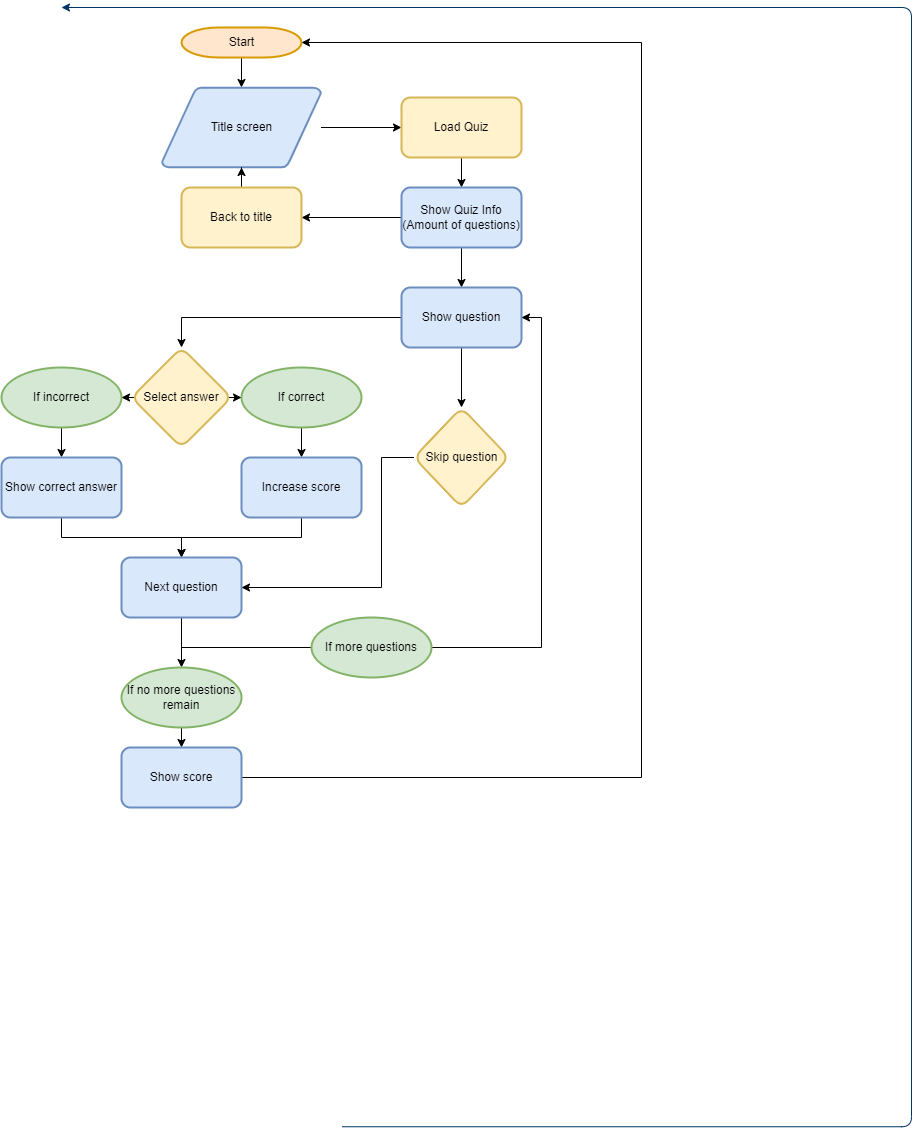

The diagram above was exported from draw.io. Its source (the exported page's mxGraphModel, read from the mxfile embedded in the PNG):
<mxGraphModel dx="1038" dy="1374" grid="1" gridSize="10" guides="1" tooltips="1" connect="1" arrows="1" fold="1" page="1" pageScale="1" pageWidth="1169" pageHeight="827" background="none" math="0" shadow="0">
  <root>
    <mxCell id="0" />
    <mxCell id="1" parent="0" />
    <mxCell id="u00ezBZ-7AT5Ocy9s-Wc-60" value="" style="edgeStyle=orthogonalEdgeStyle;rounded=0;orthogonalLoop=1;jettySize=auto;html=1;" parent="1" source="2" target="3" edge="1">
      <mxGeometry relative="1" as="geometry" />
    </mxCell>
    <mxCell id="2" value="Start" style="shape=mxgraph.flowchart.terminator;strokeWidth=2;gradientDirection=north;fontStyle=0;html=1;fillColor=#ffe6cc;strokeColor=#d79b00;" parent="1" vertex="1">
      <mxGeometry x="220" y="20" width="120" height="30" as="geometry" />
    </mxCell>
    <mxCell id="u00ezBZ-7AT5Ocy9s-Wc-66" value="" style="edgeStyle=orthogonalEdgeStyle;rounded=0;orthogonalLoop=1;jettySize=auto;html=1;" parent="1" source="3" target="u00ezBZ-7AT5Ocy9s-Wc-65" edge="1">
      <mxGeometry relative="1" as="geometry" />
    </mxCell>
    <mxCell id="3" value="Title screen" style="shape=mxgraph.flowchart.data;strokeWidth=2;gradientDirection=north;fontStyle=0;html=1;fillColor=#dae8fc;strokeColor=#6c8ebf;" parent="1" vertex="1">
      <mxGeometry x="200.5" y="80" width="159" height="80" as="geometry" />
    </mxCell>
    <mxCell id="45" value="" style="edgeStyle=elbowEdgeStyle;elbow=horizontal;exitX=1;exitY=0.5;exitPerimeter=0;entryX=0.905;entryY=0.5;entryPerimeter=0;fontStyle=1;strokeColor=#003366;strokeWidth=1;html=1;" parent="1" edge="1">
      <mxGeometry width="100" height="100" as="geometry">
        <mxPoint x="380.5" y="1119.25" as="sourcePoint" />
        <mxPoint x="100" as="targetPoint" />
        <Array as="points">
          <mxPoint x="950" y="1320" />
        </Array>
      </mxGeometry>
    </mxCell>
    <mxCell id="u00ezBZ-7AT5Ocy9s-Wc-70" value="" style="edgeStyle=orthogonalEdgeStyle;rounded=0;orthogonalLoop=1;jettySize=auto;html=1;" parent="1" source="u00ezBZ-7AT5Ocy9s-Wc-65" target="u00ezBZ-7AT5Ocy9s-Wc-69" edge="1">
      <mxGeometry relative="1" as="geometry" />
    </mxCell>
    <mxCell id="u00ezBZ-7AT5Ocy9s-Wc-65" value="Load Quiz" style="rounded=1;whiteSpace=wrap;html=1;strokeWidth=2;gradientDirection=north;fontStyle=0;fillColor=#fff2cc;strokeColor=#d6b656;" parent="1" vertex="1">
      <mxGeometry x="440" y="90" width="120" height="60" as="geometry" />
    </mxCell>
    <mxCell id="u00ezBZ-7AT5Ocy9s-Wc-74" value="" style="edgeStyle=orthogonalEdgeStyle;rounded=0;orthogonalLoop=1;jettySize=auto;html=1;" parent="1" source="u00ezBZ-7AT5Ocy9s-Wc-69" target="u00ezBZ-7AT5Ocy9s-Wc-73" edge="1">
      <mxGeometry relative="1" as="geometry" />
    </mxCell>
    <mxCell id="u00ezBZ-7AT5Ocy9s-Wc-78" value="" style="edgeStyle=orthogonalEdgeStyle;rounded=0;orthogonalLoop=1;jettySize=auto;html=1;" parent="1" source="u00ezBZ-7AT5Ocy9s-Wc-69" target="u00ezBZ-7AT5Ocy9s-Wc-77" edge="1">
      <mxGeometry relative="1" as="geometry" />
    </mxCell>
    <mxCell id="u00ezBZ-7AT5Ocy9s-Wc-69" value="Show Quiz Info&lt;br&gt;(Amount of questions)" style="rounded=1;whiteSpace=wrap;html=1;strokeWidth=2;gradientDirection=north;fontStyle=0;fillColor=#dae8fc;strokeColor=#6c8ebf;" parent="1" vertex="1">
      <mxGeometry x="440" y="180" width="120" height="60" as="geometry" />
    </mxCell>
    <mxCell id="u00ezBZ-7AT5Ocy9s-Wc-76" value="" style="edgeStyle=orthogonalEdgeStyle;rounded=0;orthogonalLoop=1;jettySize=auto;html=1;" parent="1" source="u00ezBZ-7AT5Ocy9s-Wc-73" edge="1">
      <mxGeometry relative="1" as="geometry">
        <mxPoint x="280" y="160" as="targetPoint" />
      </mxGeometry>
    </mxCell>
    <mxCell id="u00ezBZ-7AT5Ocy9s-Wc-73" value="Back to title" style="rounded=1;whiteSpace=wrap;html=1;strokeWidth=2;gradientDirection=north;fontStyle=0;fillColor=#fff2cc;strokeColor=#d6b656;" parent="1" vertex="1">
      <mxGeometry x="220" y="180" width="120" height="60" as="geometry" />
    </mxCell>
    <mxCell id="u00ezBZ-7AT5Ocy9s-Wc-84" value="" style="edgeStyle=orthogonalEdgeStyle;rounded=0;orthogonalLoop=1;jettySize=auto;html=1;exitX=0;exitY=0.5;exitDx=0;exitDy=0;" parent="1" source="u00ezBZ-7AT5Ocy9s-Wc-77" target="u00ezBZ-7AT5Ocy9s-Wc-81" edge="1">
      <mxGeometry relative="1" as="geometry">
        <mxPoint x="380" y="300" as="sourcePoint" />
        <Array as="points">
          <mxPoint x="220" y="310" />
        </Array>
      </mxGeometry>
    </mxCell>
    <mxCell id="u00ezBZ-7AT5Ocy9s-Wc-98" value="" style="edgeStyle=orthogonalEdgeStyle;rounded=0;orthogonalLoop=1;jettySize=auto;html=1;" parent="1" source="u00ezBZ-7AT5Ocy9s-Wc-77" target="u00ezBZ-7AT5Ocy9s-Wc-97" edge="1">
      <mxGeometry relative="1" as="geometry" />
    </mxCell>
    <mxCell id="u00ezBZ-7AT5Ocy9s-Wc-77" value="Show question" style="rounded=1;whiteSpace=wrap;html=1;strokeWidth=2;gradientDirection=north;fontStyle=0;fillColor=#dae8fc;strokeColor=#6c8ebf;" parent="1" vertex="1">
      <mxGeometry x="440" y="280" width="120" height="60" as="geometry" />
    </mxCell>
    <mxCell id="u00ezBZ-7AT5Ocy9s-Wc-86" value="" style="edgeStyle=orthogonalEdgeStyle;rounded=0;orthogonalLoop=1;jettySize=auto;html=1;" parent="1" source="u00ezBZ-7AT5Ocy9s-Wc-81" target="u00ezBZ-7AT5Ocy9s-Wc-85" edge="1">
      <mxGeometry relative="1" as="geometry" />
    </mxCell>
    <mxCell id="u00ezBZ-7AT5Ocy9s-Wc-88" value="" style="edgeStyle=orthogonalEdgeStyle;rounded=0;orthogonalLoop=1;jettySize=auto;html=1;" parent="1" source="u00ezBZ-7AT5Ocy9s-Wc-81" target="u00ezBZ-7AT5Ocy9s-Wc-87" edge="1">
      <mxGeometry relative="1" as="geometry" />
    </mxCell>
    <mxCell id="u00ezBZ-7AT5Ocy9s-Wc-81" value="Select answer" style="rhombus;whiteSpace=wrap;html=1;rounded=1;strokeWidth=2;gradientDirection=north;fontStyle=0;fillColor=#fff2cc;strokeColor=#d6b656;" parent="1" vertex="1">
      <mxGeometry x="170" y="340" width="100" height="100" as="geometry" />
    </mxCell>
    <mxCell id="u00ezBZ-7AT5Ocy9s-Wc-90" value="" style="edgeStyle=orthogonalEdgeStyle;rounded=0;orthogonalLoop=1;jettySize=auto;html=1;" parent="1" source="u00ezBZ-7AT5Ocy9s-Wc-85" target="u00ezBZ-7AT5Ocy9s-Wc-89" edge="1">
      <mxGeometry relative="1" as="geometry" />
    </mxCell>
    <mxCell id="u00ezBZ-7AT5Ocy9s-Wc-85" value="If correct" style="ellipse;whiteSpace=wrap;html=1;rounded=1;strokeWidth=2;gradientDirection=north;fontStyle=0;fillColor=#d5e8d4;strokeColor=#82b366;" parent="1" vertex="1">
      <mxGeometry x="280" y="360" width="120" height="60" as="geometry" />
    </mxCell>
    <mxCell id="u00ezBZ-7AT5Ocy9s-Wc-92" value="" style="edgeStyle=orthogonalEdgeStyle;rounded=0;orthogonalLoop=1;jettySize=auto;html=1;" parent="1" source="u00ezBZ-7AT5Ocy9s-Wc-87" target="u00ezBZ-7AT5Ocy9s-Wc-91" edge="1">
      <mxGeometry relative="1" as="geometry" />
    </mxCell>
    <mxCell id="u00ezBZ-7AT5Ocy9s-Wc-87" value="If incorrect" style="ellipse;whiteSpace=wrap;html=1;rounded=1;strokeWidth=2;gradientDirection=north;fontStyle=0;fillColor=#d5e8d4;strokeColor=#82b366;" parent="1" vertex="1">
      <mxGeometry x="40" y="360" width="120" height="60" as="geometry" />
    </mxCell>
    <mxCell id="u00ezBZ-7AT5Ocy9s-Wc-96" value="" style="edgeStyle=orthogonalEdgeStyle;rounded=0;orthogonalLoop=1;jettySize=auto;html=1;entryX=0.5;entryY=0;entryDx=0;entryDy=0;" parent="1" source="u00ezBZ-7AT5Ocy9s-Wc-89" target="u00ezBZ-7AT5Ocy9s-Wc-93" edge="1">
      <mxGeometry relative="1" as="geometry">
        <mxPoint x="380" y="570" as="targetPoint" />
      </mxGeometry>
    </mxCell>
    <mxCell id="u00ezBZ-7AT5Ocy9s-Wc-89" value="Increase score" style="whiteSpace=wrap;html=1;rounded=1;strokeWidth=2;gradientDirection=north;fontStyle=0;fillColor=#dae8fc;strokeColor=#6c8ebf;" parent="1" vertex="1">
      <mxGeometry x="280" y="450" width="120" height="60" as="geometry" />
    </mxCell>
    <mxCell id="u00ezBZ-7AT5Ocy9s-Wc-94" value="" style="edgeStyle=orthogonalEdgeStyle;rounded=0;orthogonalLoop=1;jettySize=auto;html=1;" parent="1" source="u00ezBZ-7AT5Ocy9s-Wc-91" target="u00ezBZ-7AT5Ocy9s-Wc-93" edge="1">
      <mxGeometry relative="1" as="geometry" />
    </mxCell>
    <mxCell id="u00ezBZ-7AT5Ocy9s-Wc-91" value="Show correct answer" style="whiteSpace=wrap;html=1;rounded=1;strokeWidth=2;gradientDirection=north;fontStyle=0;fillColor=#dae8fc;strokeColor=#6c8ebf;" parent="1" vertex="1">
      <mxGeometry x="40" y="450" width="120" height="60" as="geometry" />
    </mxCell>
    <mxCell id="u00ezBZ-7AT5Ocy9s-Wc-105" value="" style="edgeStyle=orthogonalEdgeStyle;rounded=0;orthogonalLoop=1;jettySize=auto;html=1;entryX=1;entryY=0.5;entryDx=0;entryDy=0;" parent="1" source="u00ezBZ-7AT5Ocy9s-Wc-93" target="u00ezBZ-7AT5Ocy9s-Wc-77" edge="1">
      <mxGeometry relative="1" as="geometry">
        <mxPoint x="220" y="690" as="targetPoint" />
        <Array as="points">
          <mxPoint x="220" y="640" />
          <mxPoint x="580" y="640" />
          <mxPoint x="580" y="310" />
        </Array>
      </mxGeometry>
    </mxCell>
    <mxCell id="u00ezBZ-7AT5Ocy9s-Wc-111" value="" style="edgeStyle=orthogonalEdgeStyle;rounded=0;orthogonalLoop=1;jettySize=auto;html=1;" parent="1" source="u00ezBZ-7AT5Ocy9s-Wc-93" target="u00ezBZ-7AT5Ocy9s-Wc-110" edge="1">
      <mxGeometry relative="1" as="geometry" />
    </mxCell>
    <mxCell id="u00ezBZ-7AT5Ocy9s-Wc-93" value="Next question" style="whiteSpace=wrap;html=1;rounded=1;strokeWidth=2;gradientDirection=north;fontStyle=0;fillColor=#dae8fc;strokeColor=#6c8ebf;" parent="1" vertex="1">
      <mxGeometry x="160" y="550" width="120" height="60" as="geometry" />
    </mxCell>
    <mxCell id="u00ezBZ-7AT5Ocy9s-Wc-103" value="" style="edgeStyle=orthogonalEdgeStyle;rounded=0;orthogonalLoop=1;jettySize=auto;html=1;entryX=1;entryY=0.5;entryDx=0;entryDy=0;" parent="1" source="u00ezBZ-7AT5Ocy9s-Wc-97" target="u00ezBZ-7AT5Ocy9s-Wc-93" edge="1">
      <mxGeometry relative="1" as="geometry">
        <mxPoint x="460" y="600" as="targetPoint" />
        <Array as="points">
          <mxPoint x="420" y="450" />
          <mxPoint x="420" y="580" />
        </Array>
      </mxGeometry>
    </mxCell>
    <mxCell id="u00ezBZ-7AT5Ocy9s-Wc-97" value="Skip question" style="rhombus;whiteSpace=wrap;html=1;rounded=1;strokeWidth=2;gradientDirection=north;fontStyle=0;fillColor=#fff2cc;strokeColor=#d6b656;" parent="1" vertex="1">
      <mxGeometry x="452.5" y="400" width="95" height="100" as="geometry" />
    </mxCell>
    <mxCell id="u00ezBZ-7AT5Ocy9s-Wc-106" value="If more questions" style="ellipse;whiteSpace=wrap;html=1;rounded=1;strokeWidth=2;gradientDirection=north;fontStyle=0;fillColor=#d5e8d4;strokeColor=#82b366;" parent="1" vertex="1">
      <mxGeometry x="350" y="610" width="120" height="60" as="geometry" />
    </mxCell>
    <mxCell id="u00ezBZ-7AT5Ocy9s-Wc-115" style="edgeStyle=orthogonalEdgeStyle;rounded=0;orthogonalLoop=1;jettySize=auto;html=1;exitX=0.5;exitY=1;exitDx=0;exitDy=0;entryX=0.5;entryY=0;entryDx=0;entryDy=0;" parent="1" source="u00ezBZ-7AT5Ocy9s-Wc-110" target="u00ezBZ-7AT5Ocy9s-Wc-114" edge="1">
      <mxGeometry relative="1" as="geometry" />
    </mxCell>
    <mxCell id="u00ezBZ-7AT5Ocy9s-Wc-110" value="If no more questions remain" style="ellipse;whiteSpace=wrap;html=1;rounded=1;strokeWidth=2;gradientDirection=north;fontStyle=0;fillColor=#d5e8d4;strokeColor=#82b366;" parent="1" vertex="1">
      <mxGeometry x="160" y="660" width="120" height="60" as="geometry" />
    </mxCell>
    <mxCell id="u00ezBZ-7AT5Ocy9s-Wc-116" style="edgeStyle=orthogonalEdgeStyle;rounded=0;orthogonalLoop=1;jettySize=auto;html=1;exitX=1;exitY=0.5;exitDx=0;exitDy=0;entryX=1;entryY=0.5;entryDx=0;entryDy=0;entryPerimeter=0;" parent="1" source="u00ezBZ-7AT5Ocy9s-Wc-114" target="2" edge="1">
      <mxGeometry relative="1" as="geometry">
        <Array as="points">
          <mxPoint x="680" y="770" />
          <mxPoint x="680" y="35" />
        </Array>
      </mxGeometry>
    </mxCell>
    <mxCell id="u00ezBZ-7AT5Ocy9s-Wc-114" value="Show score" style="rounded=1;whiteSpace=wrap;html=1;strokeWidth=2;gradientDirection=north;fontStyle=0;fillColor=#dae8fc;strokeColor=#6c8ebf;" parent="1" vertex="1">
      <mxGeometry x="160" y="740" width="120" height="60" as="geometry" />
    </mxCell>
  </root>
</mxGraphModel>